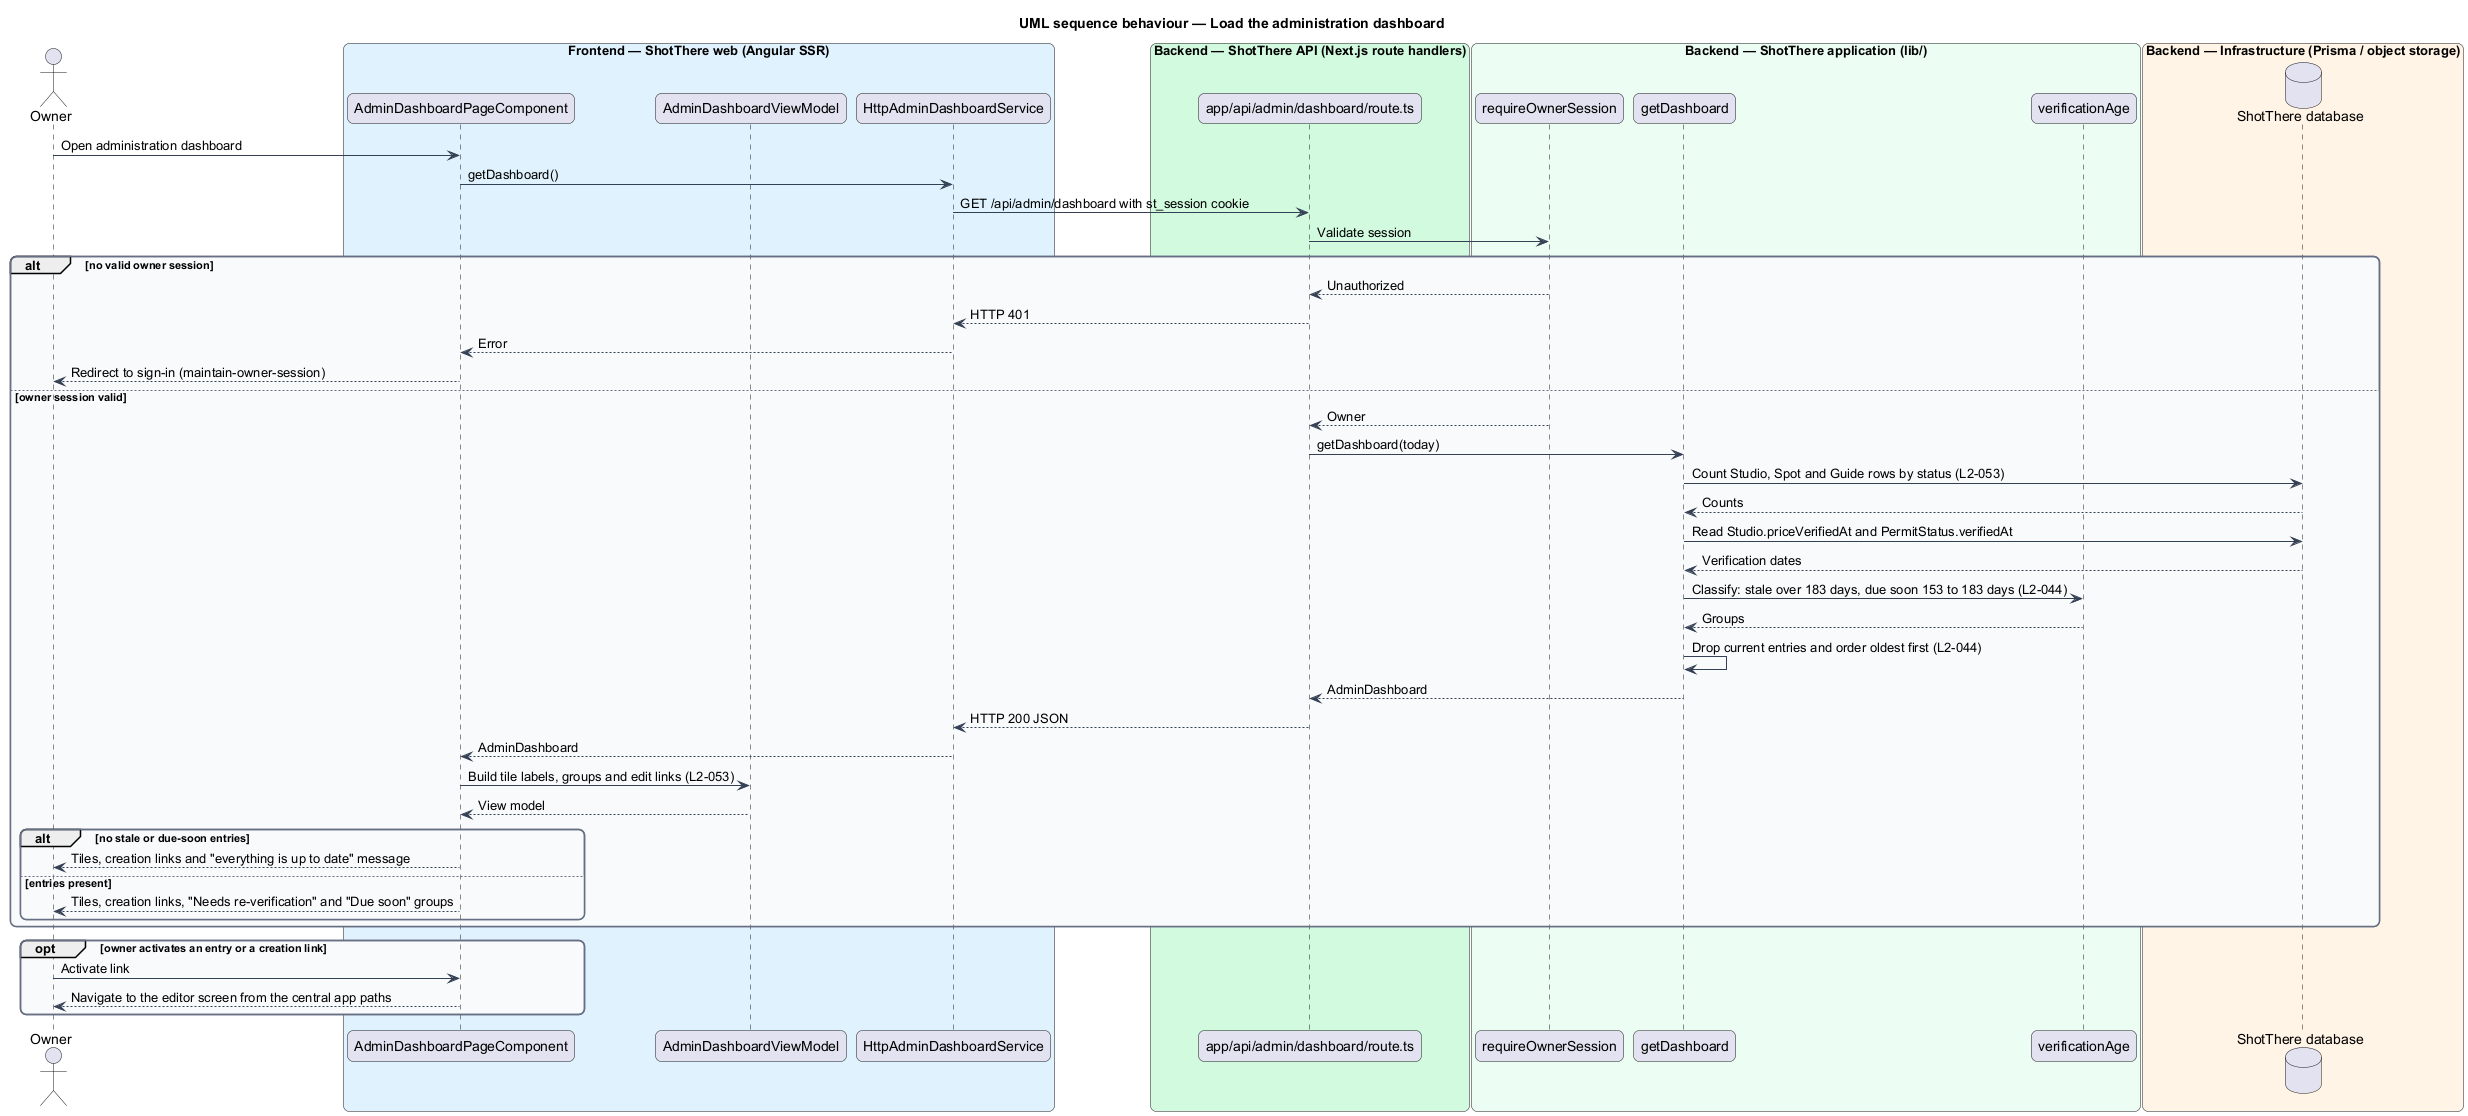

The diagram above was rendered by PlantUML. Its source (embedded in the PNG):
@startuml
title UML sequence behaviour — Load the administration dashboard
skinparam backgroundColor #FFFFFF
skinparam shadowing false
skinparam roundcorner 12
skinparam defaultFontName Arial
skinparam ArrowColor #344054
skinparam rectangle {
  BorderColor #344054
  FontColor #101828
}
skinparam package {
  BorderColor #667085
  FontColor #101828
  BackgroundColor #F9FAFB
}
actor "Owner" as owner
box "Frontend — ShotThere web (Angular SSR)" #E0F2FE
  participant "AdminDashboardPageComponent" as page
  participant "AdminDashboardViewModel" as vm
  participant "HttpAdminDashboardService" as svc
end box
box "Backend — ShotThere API (Next.js route handlers)" #D1FADF
  participant "app/api/admin/dashboard/route.ts" as route
end box
box "Backend — ShotThere application (lib/)" #ECFDF3
  participant "requireOwnerSession" as auth
  participant "getDashboard" as get
  participant "verificationAge" as age
end box
box "Backend — Infrastructure (Prisma / object storage)" #FFF4E5
  database "ShotThere database" as db
end box
owner -> page : Open administration dashboard
page -> svc : getDashboard()
svc -> route : GET /api/admin/dashboard with st_session cookie
route -> auth : Validate session
alt no valid owner session
  auth --> route : Unauthorized
  route --> svc : HTTP 401
  svc --> page : Error
  page --> owner : Redirect to sign-in (maintain-owner-session)
else owner session valid
  auth --> route : Owner
  route -> get : getDashboard(today)
  get -> db : Count Studio, Spot and Guide rows by status (L2-053)
  db --> get : Counts
  get -> db : Read Studio.priceVerifiedAt and PermitStatus.verifiedAt
  db --> get : Verification dates
  get -> age : Classify: stale over 183 days, due soon 153 to 183 days (L2-044)
  age --> get : Groups
  get -> get : Drop current entries and order oldest first (L2-044)
  get --> route : AdminDashboard
  route --> svc : HTTP 200 JSON
  svc --> page : AdminDashboard
  page -> vm : Build tile labels, groups and edit links (L2-053)
  vm --> page : View model
  alt no stale or due-soon entries
    page --> owner : Tiles, creation links and "everything is up to date" message
  else entries present
    page --> owner : Tiles, creation links, "Needs re-verification" and "Due soon" groups
  end
end
opt owner activates an entry or a creation link
  owner -> page : Activate link
  page --> owner : Navigate to the editor screen from the central app paths
end
@enduml